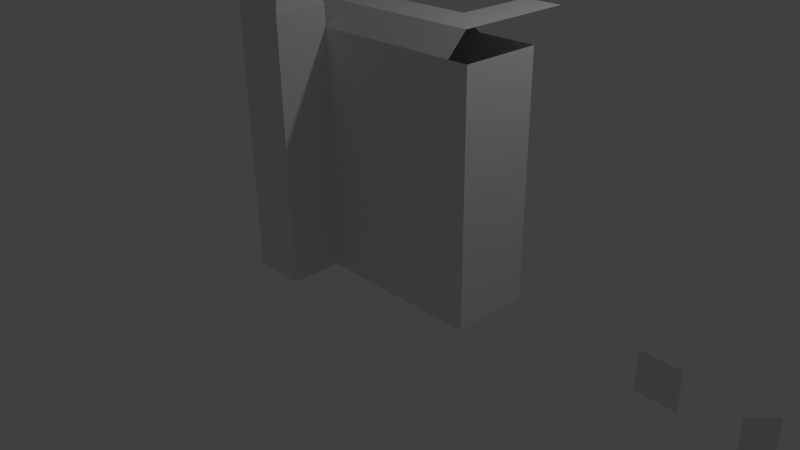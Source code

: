 # Source: WallTilesetTest.blend  (saved by Blender 2.71.0; exported with 4.5.12 LTS)
import bpy
from mathutils import Matrix  # noqa: F401  (used for matrix-valued properties, if any)

bpy.ops.wm.read_factory_settings(use_empty=True)
scene = bpy.context.scene
scene.name = 'Scene'

# ---- collections
col_collection_1 = bpy.data.collections.new('Collection 1'); scene.collection.children.link(col_collection_1)
col_collection_2 = bpy.data.collections.new('Collection 2'); scene.collection.children.link(col_collection_2)

# ---- materials (node trees are filled in below, after node groups)
mat_material = bpy.data.materials.new('Material')
mat_material.alpha_threshold = 0.0
mat_material.use_transparent_shadow = False
mat_material.roughness = 0.5
mat_material.line_color = (0.0, 0.0, 0.0, 1.0)

# ---- material node trees

# ---- world
world_world = bpy.data.worlds.new('World'); scene.world = world_world
world_world.color = (0.05088, 0.05088, 0.05088)
world_world.use_sun_shadow = False
world_world.sun_shadow_jitter_overblur = 0.0
world_world.cycles.sampling_method = 'MANUAL'
world_world.cycles.sample_map_resolution = 256

# ---- cameras
cam_camera = bpy.data.cameras.new('Camera')
cam_camera.clip_end = 100.0
cam_camera.lens = 35.0
cam_camera.sensor_width = 32.0
cam_camera.sensor_height = 18.0
cam_camera.ortho_scale = 7.314
cam_camera.dof.focus_distance = 0.0
cam_camera.dof.aperture_fstop = 128.0

# ---- lights
light_lamp = bpy.data.lights.new('Lamp', 'POINT')
light_lamp.transmission_factor = 0.0
light_lamp.cutoff_distance = 30.0
light_lamp.energy = 100.0
light_lamp.shadow_buffer_clip_start = 1.001
light_lamp.shadow_soft_size = 0.1
light_lamp.shadow_maximum_resolution = 0.006
light_lamp.use_absolute_resolution = True
light_lamp.cycles.use_multiple_importance_sampling = False

# ---- meshes
me_singlepiece = bpy.data.meshes.new('SinglePiece')
me_singlepiece.from_pydata([(1.5, 0.5, 0.0), (1.5, -0.5, 0.0), (-1.5, -0.5, 0.0), (-1.5, 0.5, 0.0), (1.5, 0.5, 3.0), (1.5, -0.5, 3.0), (-1.5, -0.5, 3.0), (-1.5, 0.5, 3.0), (-0.6311, -0.5, 0.0), (-1.311, -0.5, 0.0), (-0.6311, -1.152, 0.0), (-1.311, -1.152, 0.0), (-0.6311, -1.152, 3.25), (-1.311, -1.152, 3.25), (-1.311, -0.5, 3.25), (-0.6311, -0.5, 3.25), (-0.75, 0.25, 3.25), (-0.75, -0.25, 3.25), (-1.25, 0.25, 3.25), (-1.311, -0.5, 3.0), (-1.25, -0.25, 3.25), (-0.6311, -0.5, 3.0), (1.5, 0.5, 3.0), (1.5, -0.5, 3.0), (-1.5, -0.5, 3.0), (-1.5, 0.5, 3.0), (-1.311, -0.5, 3.0), (-0.6311, -0.5, 3.0), (-1.5, 0.25, 3.0), (-1.5, -0.25, 3.0), (-0.75, 0.5, 3.0), (-1.25, 0.5, 3.0), (-1.25, -0.25, 3.25), (-1.5, -0.5, 3.0), (-1.25, -0.5, 3.0), (-1.5, -0.25, 3.0), (-1.25, -0.25, 3.25), (-0.75, -0.25, 3.25), (-1.25, -0.5, 3.0), (-0.75, -0.5, 3.0), (-0.7162, -1.07, 3.5), (-1.226, -1.07, 3.5), (-1.226, -0.5815, 3.5), (-0.7162, -0.5815, 3.5), (-0.6311, -1.152, 3.75), (-1.311, -1.152, 3.75), (-1.311, -0.5, 3.75), (-0.6311, -0.5, 3.75), (-0.6311, -1.152, 4.25), (-1.311, -1.152, 4.25), (-1.311, -0.5, 4.25), (-0.6311, -0.5, 4.25), (0.25, 0.25, 3.25), (0.25, -0.25, 3.25), (-0.25, 0.25, 3.25), (-0.25, -0.25, 3.25), (0.25, 0.5, 3.0), (-0.25, 0.5, 3.0), (-0.25, -0.25, 3.25), (0.25, -0.25, 3.25), (-0.25, -0.5, 3.0), (0.25, -0.5, 3.0), (1.25, 1.25, 3.25), (1.25, 0.75, 3.25), (0.75, 1.25, 3.25), (0.75, 0.75, 3.25), (1.25, 0.25, 3.25), (1.25, -0.25, 3.25), (0.75, 0.25, 3.25), (0.75, -0.25, 3.25), (0.75, -0.25, 3.25), (1.25, -0.25, 3.25), (0.75, -0.5, 3.0), (1.25, -0.5, 3.0), (0.75, 0.25, 3.25), (0.25, 0.25, 3.25), (0.75, 0.5, 3.0), (0.25, 0.5, 3.0), (0.25, -0.25, 3.25), (0.75, -0.25, 3.25), (0.25, -0.5, 3.0), (0.75, -0.5, 3.0)], [], [(0, 1, 8, 9, 2, 3), (16, 18, 20, 17), (0, 4, 5, 1), (9, 19, 6, 2), (2, 24, 7, 3), (22, 0, 3, 25), (1, 23, 21, 8), (14, 9, 11, 13), (10, 12, 13, 11), (8, 15, 12, 10), (15, 14, 42, 43), (9, 8, 10, 11), (27, 26, 14, 15), (20, 18, 28, 29), (18, 16, 30, 31), (31, 25, 18), (28, 18, 25), (35, 33, 32), (34, 32, 33), (37, 36, 38, 39), (43, 42, 46, 47), (12, 15, 43, 40), (14, 13, 41, 42), (13, 12, 40, 41), (47, 46, 50, 51), (40, 43, 47, 44), (42, 41, 45, 46), (41, 40, 44, 45), (51, 50, 49, 48), (44, 47, 51, 48), (46, 45, 49, 50), (45, 44, 48, 49), (52, 54, 55, 53), (54, 52, 56, 57), (59, 58, 60, 61), (16, 54, 57, 30), (39, 60, 58, 37), (16, 17, 55, 54), (67, 66, 68, 69), (63, 65, 64, 62), (52, 53, 69, 68), (71, 70, 72, 73), (75, 74, 76, 77), (79, 78, 80, 81), (68, 66, 63, 65)])
me_singlepiece.materials.append(mat_material)
me_singlepiece.use_remesh_preserve_volume = False
me_singlepiece.use_remesh_preserve_attributes = False
me_singlepiece.use_mirror_vertex_groups = False
me_singlepiece.update()
me_walltopconvexjoint = bpy.data.meshes.new('WallTopConvexJoint')
me_walltopconvexjoint.from_pydata([(0.25, 0.25, -0.25), (0.0, 1.192e-07, -1.639e-07), (0.25, 1.192e-07, -1.639e-07), (0.0, 1.192e-07, -0.25)], [], [(1, 0, 3), (1, 2, 0)])
me_walltopconvexjoint.use_remesh_preserve_volume = False
me_walltopconvexjoint.use_remesh_preserve_attributes = False
me_walltopconvexjoint.use_mirror_vertex_groups = False
me_walltopconvexjoint.update()
me_walltopconcavecorner = bpy.data.meshes.new('WallTopConcaveCorner')
me_walltopconcavecorner.from_pydata([(0.25, 0.25, -1.639e-07), (0.0, 1.192e-07, -1.639e-07), (0.25, 0.25, 0.25), (0.0, 0.25, 0.25), (-0.25, 1.192e-07, -1.639e-07), (-0.25, 0.25, 0.25), (0.25, 0.25, -0.25), (0.0, 1.192e-07, -0.25)], [], [(1, 2, 0), (2, 1, 3), (3, 1, 4, 5), (1, 0, 6, 7)])
me_walltopconcavecorner.use_remesh_preserve_volume = False
me_walltopconcavecorner.use_remesh_preserve_attributes = False
me_walltopconcavecorner.use_mirror_vertex_groups = False
me_walltopconcavecorner.update()
me_walltopwalljoint = bpy.data.meshes.new('WallTopWallJoint')
me_walltopwalljoint.from_pydata([(0.25, 0.25, 0.25), (0.0, 1.192e-07, 0.25), (0.25, 0.25, -0.25), (0.0, -1.639e-07, -0.25)], [], [(0, 2, 3, 1)])
me_walltopwalljoint.use_remesh_preserve_volume = False
me_walltopwalljoint.use_remesh_preserve_attributes = False
me_walltopwalljoint.use_mirror_vertex_groups = False
me_walltopwalljoint.update()
me_walltopper = bpy.data.meshes.new('WallTopper')
me_walltopper.from_pydata([(-0.25, 0.25, 0.25), (0.25, 0.25, 0.25), (-0.25, 0.25, -0.25), (0.25, 0.25, -0.25)], [], [(0, 1, 3, 2)])
me_walltopper.use_remesh_preserve_volume = False
me_walltopper.use_remesh_preserve_attributes = False
me_walltopper.use_mirror_vertex_groups = False
me_walltopper.update()

# ---- objects
ob_singlepiece = bpy.data.objects.new('SinglePiece', me_singlepiece)
ob_lamp = bpy.data.objects.new('Lamp', light_lamp)
ob_camera = bpy.data.objects.new('Camera', cam_camera)
ob_walltopconvexjoint = bpy.data.objects.new('WallTopConvexJoint', me_walltopconvexjoint)
ob_walltopconcavecorner = bpy.data.objects.new('WallTopConcaveCorner', me_walltopconcavecorner)
ob_walltopwalljoint = bpy.data.objects.new('WallTopWallJoint', me_walltopwalljoint)
ob_walltopper = bpy.data.objects.new('WallTopper', me_walltopper)

# ---- transforms, parenting, visibility, modifiers, constraints
ob_singlepiece.location = (0.5, 0.0, 0.0)
ob_singlepiece.lock_rotations_4d = False
ob_singlepiece.empty_display_type = 'ARROWS'
ob_singlepiece.lineart.crease_threshold = 0.0
ob_lamp.location = (4.076, 1.005, 5.904)
ob_lamp.rotation_euler = (0.6503, 0.05522, 1.866)
ob_lamp.lock_rotations_4d = False
ob_lamp.empty_display_type = 'ARROWS'
ob_lamp.color = (0.0, 0.0, 0.0, 0.0)
ob_lamp.lineart.crease_threshold = 0.0
ob_camera.location = (7.481, -6.508, 5.344)
ob_camera.rotation_euler = (1.109, 0.01082, 0.8149)
ob_camera.lock_rotations_4d = False
ob_camera.empty_display_type = 'ARROWS'
ob_camera.color = (0.0, 0.0, 0.0, 0.0)
ob_camera.display_type = 'WIRE'
ob_camera.lineart.crease_threshold = 0.0
ob_walltopconvexjoint.location = (7.0, 0.0, 0.0)
ob_walltopconvexjoint.lineart.crease_threshold = 0.0
ob_walltopconcavecorner.location = (6.0, 0.0, 0.0)
ob_walltopconcavecorner.lineart.crease_threshold = 0.0
ob_walltopwalljoint.location = (5.0, 0.0, 0.0)
ob_walltopwalljoint.lineart.crease_threshold = 0.0
ob_walltopper.location = (4.0, 0.0, 0.0)
ob_walltopper.lineart.crease_threshold = 0.0

# ---- collection membership
col_collection_1.objects.link(ob_singlepiece)
col_collection_1.objects.link(ob_lamp)
col_collection_1.objects.link(ob_camera)
col_collection_2.objects.link(ob_walltopconvexjoint)
col_collection_2.objects.link(ob_walltopconcavecorner)
col_collection_2.objects.link(ob_walltopwalljoint)
col_collection_2.objects.link(ob_walltopper)

# ---- scene / render settings (as saved in the file)
scene.camera = ob_camera
scene.frame_start = 1; scene.frame_end = 250; scene.frame_set(1)
scene.render.engine = 'BLENDER_EEVEE_NEXT'
scene.render.resolution_percentage = 50
scene.render.dither_intensity = 0.0
scene.cycles.use_denoising = False
scene.cycles.samples = 10
scene.cycles.sampling_pattern = 'TABULATED_SOBOL'
scene.cycles.light_sampling_threshold = 0.0
scene.cycles.use_adaptive_sampling = False
scene.cycles.use_light_tree = False
scene.cycles.blur_glossy = 0.0
scene.cycles.volume_bounces = 1
scene.cycles.pixel_filter_type = 'GAUSSIAN'
scene.cycles.sample_clamp_indirect = 0.0
scene.view_settings.view_transform = 'Standard'
bpy.context.view_layer.update()
